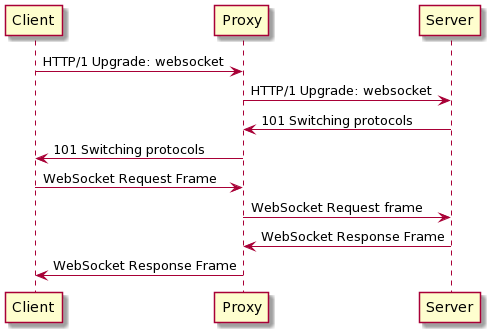

The diagram above was rendered by PlantUML. Its source (embedded in the PNG):
@startuml
Client->Proxy: HTTP/1 Upgrade: websocket
Proxy->Server: HTTP/1 Upgrade: websocket

Server->Proxy: 101 Switching protocols
Proxy->Client: 101 Switching protocols

Client->Proxy: WebSocket Request Frame
Proxy->Server: WebSocket Request frame

Server->Proxy: WebSocket Response Frame
Proxy->Client: WebSocket Response Frame
@enduml